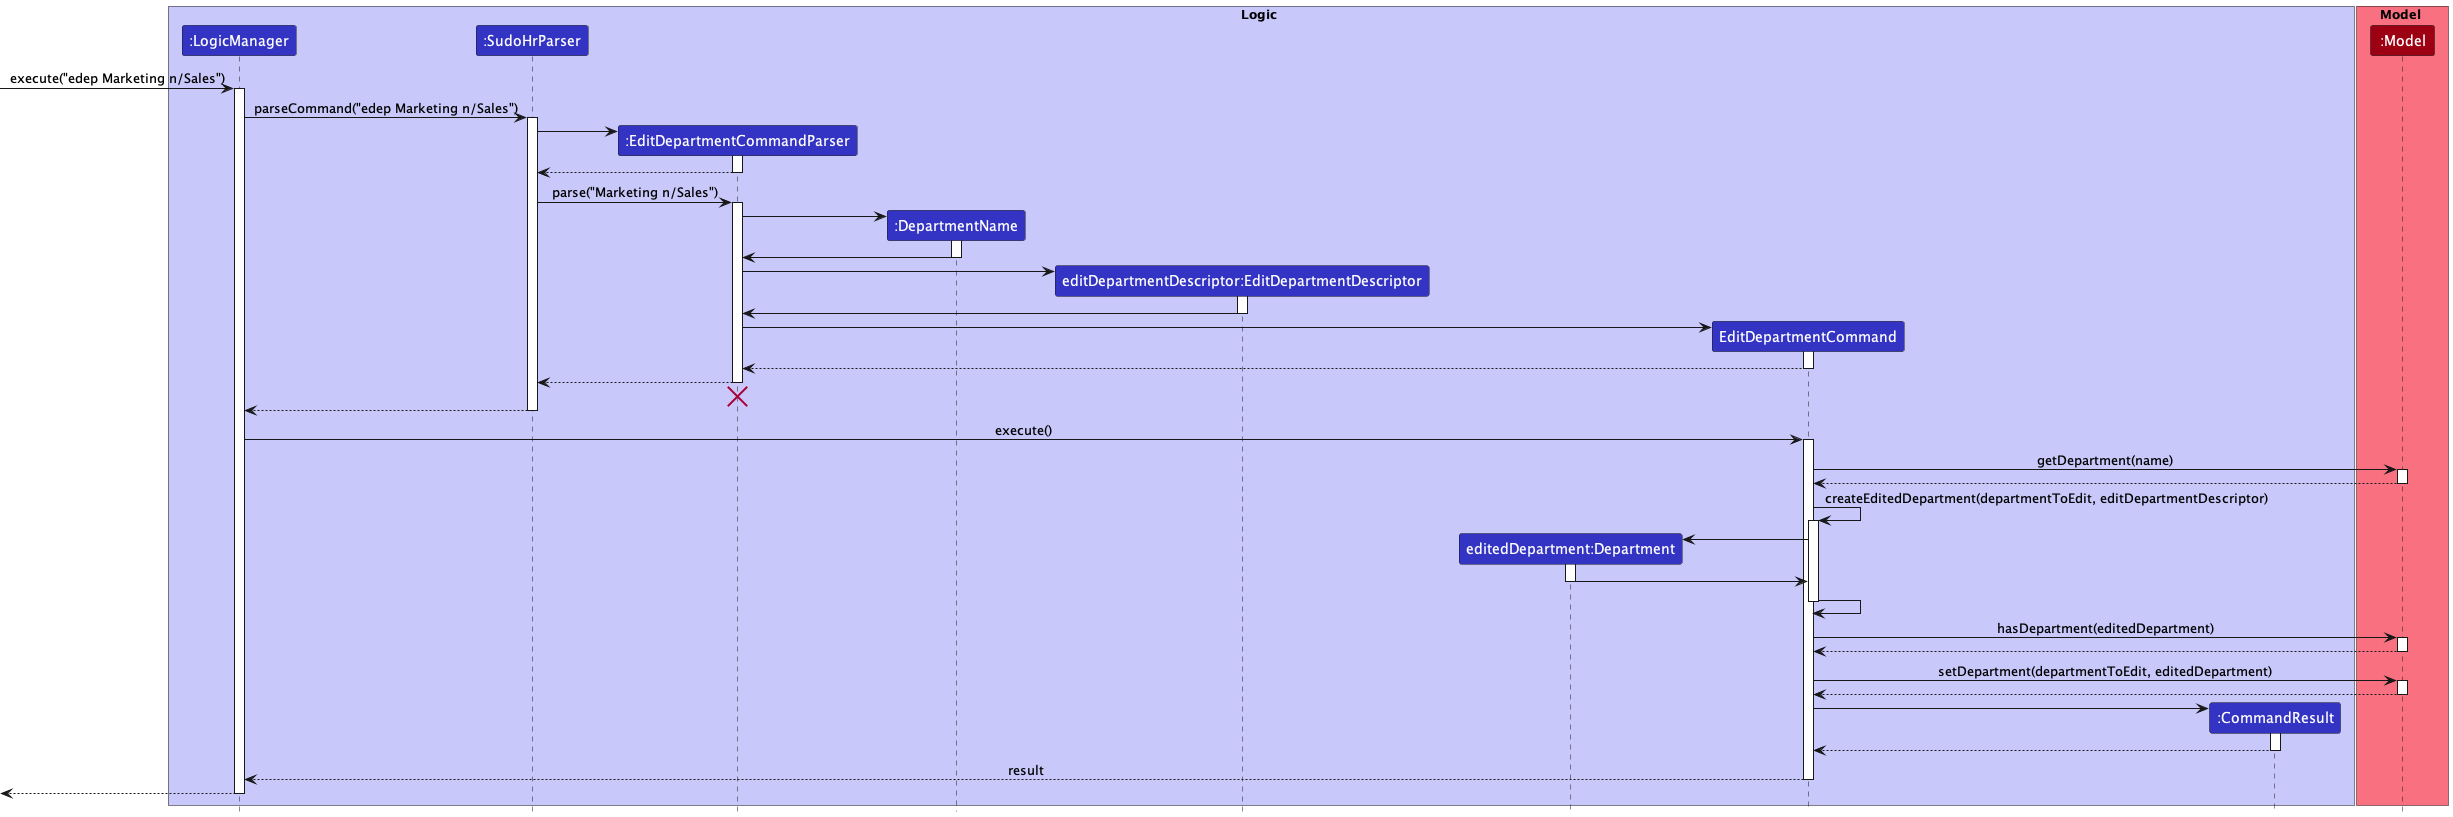

The diagram above was rendered by PlantUML. Its source (embedded in the PNG):
@startuml
!include ../../style.puml

box Logic LOGIC_COLOR_T1
participant ":LogicManager" as LogicManager LOGIC_COLOR
participant ":SudoHrParser" as SudoHrParser LOGIC_COLOR
participant ":EditDepartmentCommandParser" as EditDepartmentCommandParser LOGIC_COLOR
participant ":DepartmentName" as DepartmentName LOGIC_COLOR
participant "editDepartmentDescriptor:EditDepartmentDescriptor" as EditDepartmentDescriptor LOGIC_COLOR
participant "editedDepartment:Department" as Department LOGIC_COLOR
participant "EditDepartmentCommand" as EditDepartmentCommand LOGIC_COLOR
participant ":CommandResult" as CommandResult LOGIC_COLOR
end box

box Model MODEL_COLOR_T1
participant ":Model" as Model MODEL_COLOR
end box

[-> LogicManager : execute("edep Marketing n/Sales")
activate LogicManager

LogicManager -> SudoHrParser : parseCommand("edep Marketing n/Sales")
activate SudoHrParser

create EditDepartmentCommandParser
SudoHrParser -> EditDepartmentCommandParser
activate EditDepartmentCommandParser

EditDepartmentCommandParser --> SudoHrParser
deactivate EditDepartmentCommandParser

SudoHrParser -> EditDepartmentCommandParser : parse("Marketing n/Sales")
activate EditDepartmentCommandParser

create DepartmentName
EditDepartmentCommandParser -> DepartmentName
activate DepartmentName

DepartmentName -> EditDepartmentCommandParser
deactivate

create EditDepartmentDescriptor
EditDepartmentCommandParser -> EditDepartmentDescriptor
activate EditDepartmentDescriptor

EditDepartmentDescriptor -> EditDepartmentCommandParser
deactivate

create EditDepartmentCommand
EditDepartmentCommandParser -> EditDepartmentCommand
activate EditDepartmentCommand

EditDepartmentCommand --> EditDepartmentCommandParser
deactivate EditDepartmentCommand

EditDepartmentCommandParser --> SudoHrParser
deactivate EditDepartmentCommandParser
'Hidden arrow to position the destroy marker below the end of the activation bar.
EditDepartmentCommandParser -[hidden]-> SudoHrParser
destroy EditDepartmentCommandParser

SudoHrParser --> LogicManager
deactivate SudoHrParser

LogicManager -> EditDepartmentCommand : execute()
activate EditDepartmentCommand

EditDepartmentCommand -> Model : getDepartment(name)
activate Model

Model --> EditDepartmentCommand
deactivate Model

EditDepartmentCommand -> EditDepartmentCommand : createEditedDepartment(departmentToEdit, editDepartmentDescriptor)
activate EditDepartmentCommand

create Department
EditDepartmentCommand -> Department
activate Department
Department -> EditDepartmentCommand
deactivate

EditDepartmentCommand -> EditDepartmentCommand
deactivate EditDepartmentCommand

EditDepartmentCommand -> Model : hasDepartment(editedDepartment)
activate Model

Model --> EditDepartmentCommand
deactivate Model

EditDepartmentCommand -> Model : setDepartment(departmentToEdit, editedDepartment)
activate Model

Model --> EditDepartmentCommand
deactivate Model

create CommandResult
EditDepartmentCommand -> CommandResult
activate CommandResult

CommandResult --> EditDepartmentCommand
deactivate CommandResult

EditDepartmentCommand --> LogicManager : result
deactivate EditDepartmentCommand

[<--LogicManager
deactivate LogicManager
@enduml